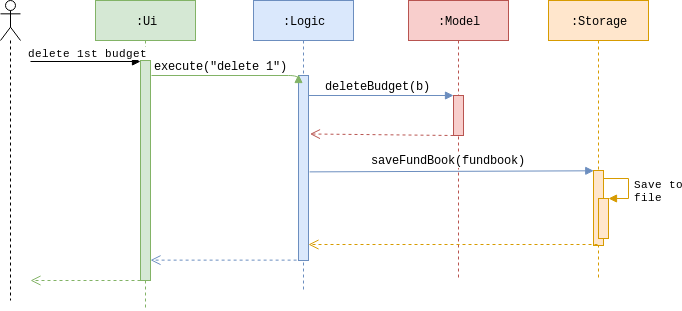

The diagram above was exported from draw.io. Its source (the exported page's mxGraphModel, read from the mxfile embedded in the PNG):
<mxGraphModel dx="876" dy="518" grid="1" gridSize="10" guides="1" tooltips="1" connect="1" arrows="1" fold="1" page="1" pageScale="1" pageWidth="1100" pageHeight="850" background="#ffffff" math="0" shadow="0">
  <root>
    <mxCell id="0" />
    <mxCell id="1" parent="0" />
    <mxCell id="7baba1c4bc27f4b0-2" value=":Logic" style="shape=umlLifeline;perimeter=lifelinePerimeter;whiteSpace=wrap;html=1;container=1;collapsible=0;recursiveResize=0;outlineConnect=0;rounded=0;shadow=0;comic=0;labelBackgroundColor=none;strokeColor=#6c8ebf;strokeWidth=1;fillColor=#dae8fc;fontFamily=Courier New;fontSize=12;align=center;size=40;" parent="1" vertex="1">
      <mxGeometry x="273" y="80" width="100" height="290" as="geometry" />
    </mxCell>
    <mxCell id="7baba1c4bc27f4b0-10" value="" style="html=1;points=[];perimeter=orthogonalPerimeter;rounded=0;shadow=0;comic=0;labelBackgroundColor=none;strokeColor=#6c8ebf;strokeWidth=1;fillColor=#dae8fc;fontFamily=Courier New;fontSize=12;align=center;" parent="7baba1c4bc27f4b0-2" vertex="1">
      <mxGeometry x="45" y="75" width="10" height="185" as="geometry" />
    </mxCell>
    <mxCell id="7baba1c4bc27f4b0-3" value=":Model" style="shape=umlLifeline;perimeter=lifelinePerimeter;whiteSpace=wrap;html=1;container=1;collapsible=0;recursiveResize=0;outlineConnect=0;rounded=0;shadow=0;comic=0;labelBackgroundColor=none;strokeColor=#b85450;strokeWidth=1;fillColor=#f8cecc;fontFamily=Courier New;fontSize=12;align=center;" parent="1" vertex="1">
      <mxGeometry x="428" y="80" width="100" height="280" as="geometry" />
    </mxCell>
    <mxCell id="7baba1c4bc27f4b0-13" value="" style="html=1;points=[];perimeter=orthogonalPerimeter;rounded=0;shadow=0;comic=0;labelBackgroundColor=none;strokeColor=#b85450;strokeWidth=1;fillColor=#f8cecc;fontFamily=Courier New;fontSize=12;align=center;" parent="7baba1c4bc27f4b0-3" vertex="1">
      <mxGeometry x="45" y="95" width="10" height="40" as="geometry" />
    </mxCell>
    <mxCell id="7baba1c4bc27f4b0-4" value=":Storage" style="shape=umlLifeline;perimeter=lifelinePerimeter;whiteSpace=wrap;html=1;container=1;collapsible=0;recursiveResize=0;outlineConnect=0;rounded=0;shadow=0;comic=0;labelBackgroundColor=none;strokeColor=#d79b00;strokeWidth=1;fillColor=#ffe6cc;fontFamily=Courier New;fontSize=12;align=center;" parent="1" vertex="1">
      <mxGeometry x="568" y="80" width="100" height="280" as="geometry" />
    </mxCell>
    <mxCell id="7baba1c4bc27f4b0-16" value="" style="html=1;points=[];perimeter=orthogonalPerimeter;rounded=0;shadow=0;comic=0;labelBackgroundColor=none;strokeColor=#d79b00;strokeWidth=1;fillColor=#ffe6cc;fontFamily=Courier New;fontSize=12;align=center;" parent="7baba1c4bc27f4b0-4" vertex="1">
      <mxGeometry x="45" y="170" width="10" height="75" as="geometry" />
    </mxCell>
    <mxCell id="lZVFRH9kuAsxTt13WcyK-15" value="" style="html=1;points=[];perimeter=orthogonalPerimeter;fontFamily=Courier New;fillColor=#ffe6cc;strokeColor=#d79b00;" parent="7baba1c4bc27f4b0-4" vertex="1">
      <mxGeometry x="50" y="198" width="10" height="40" as="geometry" />
    </mxCell>
    <mxCell id="lZVFRH9kuAsxTt13WcyK-16" value="Save to &lt;br&gt;file" style="edgeStyle=orthogonalEdgeStyle;html=1;align=left;spacingLeft=2;endArrow=block;rounded=0;entryX=1;entryY=0;strokeColor=#d79b00;fontFamily=Courier New;fillColor=#ffe6cc;" parent="7baba1c4bc27f4b0-4" target="lZVFRH9kuAsxTt13WcyK-15" edge="1">
      <mxGeometry x="0.1298" y="2" relative="1" as="geometry">
        <mxPoint x="55" y="178" as="sourcePoint" />
        <Array as="points">
          <mxPoint x="80" y="178" />
        </Array>
        <mxPoint as="offset" />
      </mxGeometry>
    </mxCell>
    <mxCell id="7baba1c4bc27f4b0-8" value="&lt;font&gt;:Ui&lt;/font&gt;" style="shape=umlLifeline;perimeter=lifelinePerimeter;whiteSpace=wrap;html=1;container=1;collapsible=0;recursiveResize=0;outlineConnect=0;rounded=0;shadow=0;comic=0;labelBackgroundColor=none;strokeColor=#82b366;strokeWidth=1;fillColor=#d5e8d4;fontFamily=Courier New;fontSize=12;align=center;" parent="1" vertex="1">
      <mxGeometry x="115" y="80" width="100" height="310" as="geometry" />
    </mxCell>
    <mxCell id="7baba1c4bc27f4b0-9" value="" style="html=1;points=[];perimeter=orthogonalPerimeter;rounded=0;shadow=0;comic=0;labelBackgroundColor=none;strokeColor=#82b366;strokeWidth=1;fillColor=#d5e8d4;fontFamily=Courier New;fontSize=12;align=center;" parent="7baba1c4bc27f4b0-8" vertex="1">
      <mxGeometry x="45" y="60" width="10" height="220" as="geometry" />
    </mxCell>
    <mxCell id="7baba1c4bc27f4b0-11" value="execute(&quot;delete 1&quot;)" style="html=1;verticalAlign=bottom;endArrow=block;labelBackgroundColor=none;fontFamily=Courier New;fontSize=12;edgeStyle=elbowEdgeStyle;elbow=vertical;entryX=-0.007;entryY=-0.003;entryDx=0;entryDy=0;entryPerimeter=0;fillColor=#d5e8d4;strokeColor=#82b366;" parent="1" target="7baba1c4bc27f4b0-10" edge="1">
      <mxGeometry relative="1" as="geometry">
        <mxPoint x="171" y="155" as="sourcePoint" />
        <mxPoint x="300" y="160" as="targetPoint" />
        <Array as="points">
          <mxPoint x="240" y="155" />
          <mxPoint x="280" y="170" />
        </Array>
      </mxGeometry>
    </mxCell>
    <mxCell id="7baba1c4bc27f4b0-14" value="deleteBudget(b)" style="html=1;verticalAlign=bottom;endArrow=block;entryX=0;entryY=0;labelBackgroundColor=none;fontFamily=Courier New;fontSize=12;edgeStyle=elbowEdgeStyle;elbow=vertical;fillColor=#dae8fc;strokeColor=#6c8ebf;" parent="1" source="7baba1c4bc27f4b0-10" target="7baba1c4bc27f4b0-13" edge="1">
      <mxGeometry relative="1" as="geometry">
        <mxPoint x="398" y="200" as="sourcePoint" />
      </mxGeometry>
    </mxCell>
    <mxCell id="lZVFRH9kuAsxTt13WcyK-2" value="" style="shape=umlLifeline;participant=umlActor;perimeter=lifelinePerimeter;whiteSpace=wrap;html=1;container=1;collapsible=0;recursiveResize=0;verticalAlign=top;spacingTop=36;labelBackgroundColor=#ffffff;outlineConnect=0;fontFamily=Courier New;" parent="1" vertex="1">
      <mxGeometry x="20" y="80" width="20" height="300" as="geometry" />
    </mxCell>
    <mxCell id="lZVFRH9kuAsxTt13WcyK-17" value="delete 1st budget" style="html=1;verticalAlign=bottom;endArrow=block;strokeColor=#000000;fontFamily=Courier New;" parent="lZVFRH9kuAsxTt13WcyK-2" edge="1">
      <mxGeometry width="80" relative="1" as="geometry">
        <mxPoint x="30" y="61" as="sourcePoint" />
        <mxPoint x="140" y="61" as="targetPoint" />
      </mxGeometry>
    </mxCell>
    <mxCell id="lZVFRH9kuAsxTt13WcyK-10" value="" style="html=1;verticalAlign=bottom;endArrow=open;dashed=1;endSize=8;fontFamily=Courier New;exitX=-0.188;exitY=0.998;exitDx=0;exitDy=0;exitPerimeter=0;fillColor=#dae8fc;strokeColor=#6c8ebf;" parent="1" source="7baba1c4bc27f4b0-10" target="7baba1c4bc27f4b0-9" edge="1">
      <mxGeometry relative="1" as="geometry">
        <mxPoint x="295" y="310" as="sourcePoint" />
        <mxPoint x="215" y="310" as="targetPoint" />
      </mxGeometry>
    </mxCell>
    <mxCell id="lZVFRH9kuAsxTt13WcyK-11" value="" style="html=1;verticalAlign=bottom;endArrow=open;dashed=1;endSize=8;fontFamily=Courier New;entryX=1.145;entryY=0.235;entryDx=0;entryDy=0;entryPerimeter=0;fillColor=#f8cecc;strokeColor=#b85450;" parent="1" edge="1">
      <mxGeometry relative="1" as="geometry">
        <mxPoint x="473" y="215" as="sourcePoint" />
        <mxPoint x="329.45000000000005" y="213.47500000000002" as="targetPoint" />
      </mxGeometry>
    </mxCell>
    <mxCell id="lZVFRH9kuAsxTt13WcyK-12" value="" style="html=1;verticalAlign=bottom;endArrow=block;fontFamily=Courier New;strokeColor=#6c8ebf;entryX=0.026;entryY=0.004;entryDx=0;entryDy=0;entryPerimeter=0;exitX=1.109;exitY=0.521;exitDx=0;exitDy=0;exitPerimeter=0;fillColor=#dae8fc;" parent="1" source="7baba1c4bc27f4b0-10" target="7baba1c4bc27f4b0-16" edge="1">
      <mxGeometry x="0.1297" y="11" width="80" relative="1" as="geometry">
        <mxPoint x="328" y="230" as="sourcePoint" />
        <mxPoint x="608" y="230" as="targetPoint" />
        <mxPoint as="offset" />
      </mxGeometry>
    </mxCell>
    <mxCell id="lZVFRH9kuAsxTt13WcyK-14" value="saveFundBook(fundbook)" style="text;html=1;resizable=0;points=[];align=center;verticalAlign=middle;labelBackgroundColor=#ffffff;fontFamily=Courier New;" parent="lZVFRH9kuAsxTt13WcyK-12" vertex="1" connectable="0">
      <mxGeometry x="-0.2914" y="-2" relative="1" as="geometry">
        <mxPoint x="43" y="-13" as="offset" />
      </mxGeometry>
    </mxCell>
    <mxCell id="lZVFRH9kuAsxTt13WcyK-13" value="" style="html=1;verticalAlign=bottom;endArrow=open;dashed=1;endSize=8;strokeColor=#d79b00;fontFamily=Courier New;fillColor=#ffe6cc;" parent="1" target="7baba1c4bc27f4b0-10" edge="1">
      <mxGeometry relative="1" as="geometry">
        <mxPoint x="617" y="324" as="sourcePoint" />
        <mxPoint x="530" y="320" as="targetPoint" />
      </mxGeometry>
    </mxCell>
    <mxCell id="lZVFRH9kuAsxTt13WcyK-18" value="" style="html=1;verticalAlign=bottom;endArrow=open;dashed=1;endSize=8;strokeColor=#82b366;fontFamily=Courier New;fillColor=#d5e8d4;" parent="1" edge="1">
      <mxGeometry relative="1" as="geometry">
        <mxPoint x="160" y="360" as="sourcePoint" />
        <mxPoint x="50" y="360" as="targetPoint" />
      </mxGeometry>
    </mxCell>
  </root>
</mxGraphModel>